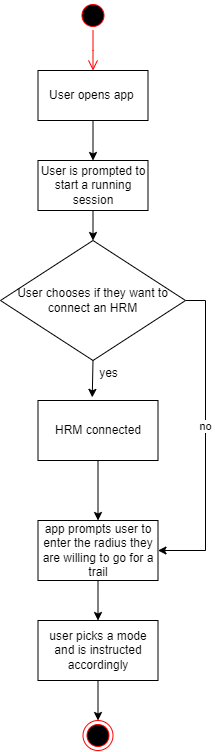

The diagram above was exported from draw.io. Its source (the exported page's mxGraphModel, read from the mxfile embedded in the PNG):
<mxGraphModel dx="788" dy="1167" grid="1" gridSize="10" guides="1" tooltips="1" connect="1" arrows="1" fold="1" page="1" pageScale="1" pageWidth="850" pageHeight="1100" math="0" shadow="0">
  <root>
    <mxCell id="0" />
    <mxCell id="1" parent="0" />
    <mxCell id="ncom1oSnzahi5md7cXeW-1" value="" style="ellipse;html=1;shape=startState;fillColor=#000000;strokeColor=#ff0000;" parent="1" vertex="1">
      <mxGeometry x="197.5" y="50" width="30" height="30" as="geometry" />
    </mxCell>
    <mxCell id="ncom1oSnzahi5md7cXeW-2" value="" style="edgeStyle=orthogonalEdgeStyle;html=1;verticalAlign=bottom;endArrow=open;endSize=8;strokeColor=#ff0000;rounded=0;" parent="1" source="ncom1oSnzahi5md7cXeW-1" edge="1">
      <mxGeometry relative="1" as="geometry">
        <mxPoint x="212.5" y="120" as="targetPoint" />
      </mxGeometry>
    </mxCell>
    <mxCell id="ncom1oSnzahi5md7cXeW-6" style="edgeStyle=orthogonalEdgeStyle;rounded=0;orthogonalLoop=1;jettySize=auto;html=1;exitX=0.5;exitY=1;exitDx=0;exitDy=0;entryX=0.5;entryY=0;entryDx=0;entryDy=0;" parent="1" source="ncom1oSnzahi5md7cXeW-3" target="ncom1oSnzahi5md7cXeW-4" edge="1">
      <mxGeometry relative="1" as="geometry" />
    </mxCell>
    <mxCell id="ncom1oSnzahi5md7cXeW-3" value="User opens app&amp;nbsp;" style="html=1;whiteSpace=wrap;" parent="1" vertex="1">
      <mxGeometry x="157.5" y="120" width="110" height="50" as="geometry" />
    </mxCell>
    <mxCell id="ncom1oSnzahi5md7cXeW-10" style="edgeStyle=orthogonalEdgeStyle;rounded=0;orthogonalLoop=1;jettySize=auto;html=1;exitX=0.5;exitY=1;exitDx=0;exitDy=0;entryX=0.5;entryY=0;entryDx=0;entryDy=0;" parent="1" source="ncom1oSnzahi5md7cXeW-4" target="ncom1oSnzahi5md7cXeW-9" edge="1">
      <mxGeometry relative="1" as="geometry" />
    </mxCell>
    <mxCell id="ncom1oSnzahi5md7cXeW-4" value="User is prompted to start a running session" style="html=1;whiteSpace=wrap;" parent="1" vertex="1">
      <mxGeometry x="157.5" y="210" width="110" height="50" as="geometry" />
    </mxCell>
    <mxCell id="ncom1oSnzahi5md7cXeW-16" style="edgeStyle=orthogonalEdgeStyle;rounded=0;orthogonalLoop=1;jettySize=auto;html=1;exitX=1;exitY=0.5;exitDx=0;exitDy=0;entryX=1;entryY=0.5;entryDx=0;entryDy=0;" parent="1" source="ncom1oSnzahi5md7cXeW-9" target="ncom1oSnzahi5md7cXeW-12" edge="1">
      <mxGeometry relative="1" as="geometry" />
    </mxCell>
    <mxCell id="ncom1oSnzahi5md7cXeW-17" value="no" style="edgeLabel;html=1;align=center;verticalAlign=middle;resizable=0;points=[];" parent="ncom1oSnzahi5md7cXeW-16" vertex="1" connectable="0">
      <mxGeometry x="-0.0845" y="-1" relative="1" as="geometry">
        <mxPoint as="offset" />
      </mxGeometry>
    </mxCell>
    <mxCell id="ncom1oSnzahi5md7cXeW-9" value="User chooses if they want to connect an HRM" style="rhombus;whiteSpace=wrap;html=1;" parent="1" vertex="1">
      <mxGeometry x="120" y="290" width="185" height="120" as="geometry" />
    </mxCell>
    <mxCell id="ncom1oSnzahi5md7cXeW-15" style="edgeStyle=orthogonalEdgeStyle;rounded=0;orthogonalLoop=1;jettySize=auto;html=1;exitX=0.5;exitY=1;exitDx=0;exitDy=0;" parent="1" source="ncom1oSnzahi5md7cXeW-11" target="ncom1oSnzahi5md7cXeW-12" edge="1">
      <mxGeometry relative="1" as="geometry" />
    </mxCell>
    <mxCell id="ncom1oSnzahi5md7cXeW-11" value="HRM connected" style="rounded=0;whiteSpace=wrap;html=1;" parent="1" vertex="1">
      <mxGeometry x="157.5" y="450" width="120" height="60" as="geometry" />
    </mxCell>
    <mxCell id="ncom1oSnzahi5md7cXeW-19" style="edgeStyle=orthogonalEdgeStyle;rounded=0;orthogonalLoop=1;jettySize=auto;html=1;exitX=0.5;exitY=1;exitDx=0;exitDy=0;entryX=0.5;entryY=0;entryDx=0;entryDy=0;" parent="1" source="ncom1oSnzahi5md7cXeW-12" target="ncom1oSnzahi5md7cXeW-18" edge="1">
      <mxGeometry relative="1" as="geometry" />
    </mxCell>
    <mxCell id="ncom1oSnzahi5md7cXeW-12" value="app prompts user to enter the radius they are willing to go for a trail" style="rounded=0;whiteSpace=wrap;html=1;" parent="1" vertex="1">
      <mxGeometry x="157.5" y="570" width="120" height="60" as="geometry" />
    </mxCell>
    <mxCell id="ncom1oSnzahi5md7cXeW-13" value="" style="endArrow=classic;html=1;rounded=0;entryX=0.452;entryY=-0.052;entryDx=0;entryDy=0;entryPerimeter=0;exitX=0.5;exitY=1;exitDx=0;exitDy=0;" parent="1" source="ncom1oSnzahi5md7cXeW-9" target="ncom1oSnzahi5md7cXeW-11" edge="1">
      <mxGeometry width="50" height="50" relative="1" as="geometry">
        <mxPoint x="207.5" y="410" as="sourcePoint" />
        <mxPoint x="257.5" y="360" as="targetPoint" />
      </mxGeometry>
    </mxCell>
    <mxCell id="ncom1oSnzahi5md7cXeW-14" value="yes" style="text;html=1;align=center;verticalAlign=middle;resizable=0;points=[];autosize=1;strokeColor=none;fillColor=none;" parent="1" vertex="1">
      <mxGeometry x="207.5" y="408" width="40" height="30" as="geometry" />
    </mxCell>
    <mxCell id="ncom1oSnzahi5md7cXeW-21" style="edgeStyle=orthogonalEdgeStyle;rounded=0;orthogonalLoop=1;jettySize=auto;html=1;exitX=0.5;exitY=1;exitDx=0;exitDy=0;entryX=0.5;entryY=0;entryDx=0;entryDy=0;" parent="1" source="ncom1oSnzahi5md7cXeW-18" target="ncom1oSnzahi5md7cXeW-20" edge="1">
      <mxGeometry relative="1" as="geometry" />
    </mxCell>
    <mxCell id="ncom1oSnzahi5md7cXeW-18" value="user picks a mode and is instructed accordingly" style="rounded=0;whiteSpace=wrap;html=1;" parent="1" vertex="1">
      <mxGeometry x="157.5" y="670" width="120" height="60" as="geometry" />
    </mxCell>
    <mxCell id="ncom1oSnzahi5md7cXeW-20" value="" style="ellipse;html=1;shape=endState;fillColor=#000000;strokeColor=#ff0000;" parent="1" vertex="1">
      <mxGeometry x="202.5" y="770" width="30" height="30" as="geometry" />
    </mxCell>
  </root>
</mxGraphModel>